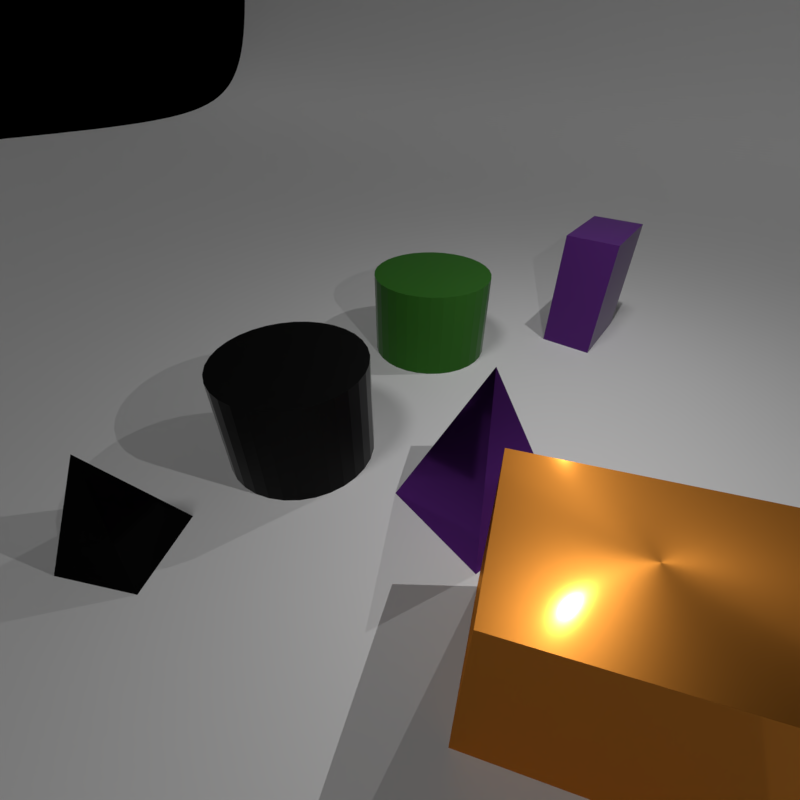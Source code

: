 # Source: benchmark_2.blend  (saved by Blender 3.6.13; exported with 4.5.12 LTS)
import bpy
from mathutils import Matrix  # noqa: F401  (used for matrix-valued properties, if any)

bpy.ops.wm.read_factory_settings(use_empty=True)
scene = bpy.context.scene
scene.name = 'Scene'

# ---- collections
col_collection_1 = bpy.data.collections.new('Collection 1'); scene.collection.children.link(col_collection_1)

# ---- materials (node trees are filled in below, after node groups)
mat_metal_black = bpy.data.materials.new('metal_black')
mat_rubber_purple = bpy.data.materials.new('rubber_purple')
mat_metal_purple = bpy.data.materials.new('metal_purple')
mat_rubber_black = bpy.data.materials.new('rubber_black')
mat_rubber_green = bpy.data.materials.new('rubber_green')
mat_metal_orange = bpy.data.materials.new('metal_orange')

# ---- node groups
ng_metal = bpy.data.node_groups.new('metal', 'ShaderNodeTree')
_s = ng_metal.interface.new_socket(name='Shader', in_out='OUTPUT', socket_type='NodeSocketShader')
_s = ng_metal.interface.new_socket(name='Color', in_out='INPUT', socket_type='NodeSocketColor')
_s.default_value = (1.0, 0.1334, 0.3292, 1.0)
_N = ng_metal.nodes; _L = ng_metal.links
n0 = _N.new('NodeGroupInput'); n0.name = 'Group Input'; n0.location = (-690, 25)
n1 = _N.new('NodeGroupOutput'); n1.name = 'Group Output'; n1.location = (859, 0)
n2 = _N.new('NodeReroute'); n2.name = 'Reroute'; n2.location = (-523, -292)
n2.width = 16
n3 = _N.new('ShaderNodeFresnel'); n3.name = 'Fresnel'; n3.location = (117, 500)
n3.inputs[0].default_value = 1.45
n4 = _N.new('ShaderNodeBsdfAnisotropic'); n4.name = 'Anisotropic BSDF'; n4.location = (-132, 431)
n4.distribution = 'GGX'
n4.inputs[1].default_value = 0.4472
n4.inputs[2].default_value = 0.25
n5 = _N.new('ShaderNodeBsdfAnisotropic'); n5.name = 'Anisotropic BSDF.001'; n5.location = (-63, -11)
n5.distribution = 'GGX'
n5.inputs[1].default_value = 0.1
n5.inputs[2].default_value = 0.25
n6 = _N.new('ShaderNodeMixShader'); n6.name = 'Mix Shader'; n6.location = (302, 301)
n6.inputs[0].default_value = 0.6
_L.new(n0.outputs[0], n2.inputs[0])
_L.new(n2.outputs[0], n4.inputs[0])
_L.new(n6.outputs[0], n1.inputs[0])
_L.new(n2.outputs[0], n5.inputs[0])
_L.new(n5.outputs[0], n6.inputs[2])
_L.new(n4.outputs[0], n6.inputs[1])
n1.is_active_output = True
ng_rubber = bpy.data.node_groups.new('rubber', 'ShaderNodeTree')
_s = ng_rubber.interface.new_socket(name='Shader', in_out='OUTPUT', socket_type='NodeSocketShader')
_s = ng_rubber.interface.new_socket(name='Color', in_out='INPUT', socket_type='NodeSocketColor')
_s.default_value = (0.8, 0.8, 0.8, 1.0)
_s = ng_rubber.interface.new_socket(name='IOR', in_out='INPUT', socket_type='NodeSocketFloat')
_s.default_value = 1.2
_s.min_value = 0.0
_s.max_value = 1000.0
_s = ng_rubber.interface.new_socket(name='Roughness', in_out='INPUT', socket_type='NodeSocketFloat')
_s.subtype = 'FACTOR'
_s.default_value = 0.35
_s.min_value = 0.0
_s.max_value = 1.0
_s = ng_rubber.interface.new_socket(name='Normal', in_out='INPUT', socket_type='NodeSocketVector')
_s.min_value = -1.0
_s.max_value = 1.0
_s.hide_value = True
_N = ng_rubber.nodes; _L = ng_rubber.links
n0 = _N.new('ShaderNodeBsdfSheen'); n0.name = 'Velvet BSDF'; n0.location = (-126, -136)
n0.distribution = 'ASHIKHMIN'
n0.inputs[1].default_value = 0.6
n1 = _N.new('ShaderNodeBsdfAnisotropic'); n1.name = 'Glossy BSDF'; n1.location = (69, -130)
n1.distribution = 'BECKMANN'
n2 = _N.new('ShaderNodeMixShader'); n2.name = 'Mix Shader'; n2.location = (72, -7)
n3 = _N.new('ShaderNodeMixShader'); n3.name = 'Mix Shader.001'; n3.location = (273, -16)
n4 = _N.new('NodeGroupOutput'); n4.name = 'Group Output'; n4.location = (473, -16)
n5 = _N.new('NodeGroupInput'); n5.name = 'Group Input'; n5.location = (-473, -32)
n6 = _N.new('ShaderNodeMath'); n6.name = 'Math'; n6.location = (-289, 136)
n6.inputs[1].default_value = 0.2
n6.inputs[2].default_value = 0.0
n7 = _N.new('ShaderNodeBsdfDiffuse'); n7.name = 'Diffuse BSDF'; n7.location = (-127, -10)
n8 = _N.new('ShaderNodeFresnel'); n8.name = 'Fresnel'; n8.location = (-107, 135)
n9 = _N.new('ShaderNodeFresnel'); n9.name = 'Fresnel.001'; n9.location = (84, 112)
n10 = _N.new('ShaderNodeMath'); n10.name = 'Math.001'; n10.location = (-202, -81)
n10.operation = 'POWER'
_L.new(n7.outputs[0], n2.inputs[1])
_L.new(n0.outputs[0], n2.inputs[2])
_L.new(n8.outputs[0], n2.inputs[0])
_L.new(n2.outputs[0], n3.inputs[1])
_L.new(n3.outputs[0], n4.inputs[0])
_L.new(n9.outputs[0], n3.inputs[0])
_L.new(n1.outputs[0], n3.inputs[2])
_L.new(n5.outputs[1], n9.inputs[0])
_L.new(n5.outputs[1], n6.inputs[0])
_L.new(n6.outputs[0], n8.inputs[0])
_L.new(n5.outputs[0], n7.inputs[0])
_L.new(n5.outputs[0], n0.inputs[0])
_L.new(n5.outputs[3], n7.inputs[2])
_L.new(n5.outputs[3], n0.inputs[2])
_L.new(n5.outputs[3], n1.inputs[4])
_L.new(n5.outputs[3], n8.inputs[1])
_L.new(n5.outputs[3], n9.inputs[1])
_L.new(n5.outputs[2], n10.inputs[0])
_L.new(n10.outputs[0], n1.inputs[1])
n4.is_active_output = True
ng_geometry_nodes_001 = bpy.data.node_groups.new('Geometry Nodes.001', 'GeometryNodeTree')
_s = ng_geometry_nodes_001.interface.new_socket(name='Geometry', in_out='OUTPUT', socket_type='NodeSocketGeometry')
_s = ng_geometry_nodes_001.interface.new_socket(name='Geometry', in_out='INPUT', socket_type='NodeSocketGeometry')
ng_geometry_nodes_001.is_modifier = True
_N = ng_geometry_nodes_001.nodes; _L = ng_geometry_nodes_001.links
n0 = _N.new('NodeGroupInput'); n0.name = 'Group Input'; n0.location = (-340, 0)
n1 = _N.new('NodeGroupOutput'); n1.name = 'Group Output'; n1.location = (200, 0)
n2 = _N.new('GeometryNodeBoundBox'); n2.name = 'Bounding Box'; n2.location = (519, 0)
_L.new(n0.outputs[0], n1.inputs[0])
n1.is_active_output = True
ng_geometry_nodes_002 = bpy.data.node_groups.new('Geometry Nodes.002', 'GeometryNodeTree')
_s = ng_geometry_nodes_002.interface.new_socket(name='Geometry', in_out='OUTPUT', socket_type='NodeSocketGeometry')
_s = ng_geometry_nodes_002.interface.new_socket(name='Geometry', in_out='INPUT', socket_type='NodeSocketGeometry')
ng_geometry_nodes_002.is_modifier = True
_N = ng_geometry_nodes_002.nodes; _L = ng_geometry_nodes_002.links
n0 = _N.new('NodeGroupInput'); n0.name = 'Group Input'; n0.location = (-340, 0)
n1 = _N.new('NodeGroupOutput'); n1.name = 'Group Output'; n1.location = (200, 0)
n2 = _N.new('GeometryNodeBoundBox'); n2.name = 'Bounding Box'; n2.location = (519, 0)
_L.new(n0.outputs[0], n1.inputs[0])
n1.is_active_output = True

# ---- material node trees
mat_metal_black.use_nodes = True; mat_metal_black.node_tree.nodes.clear()
_N = mat_metal_black.node_tree.nodes; _L = mat_metal_black.node_tree.links
n0 = _N.new('ShaderNodeBsdfPrincipled'); n0.name = 'Principled BSDF'; n0.location = (10, 300)
n0.distribution = 'GGX'
n0.subsurface_method = 'RANDOM_WALK_SKIN'
n0.inputs[3].default_value = 1.45
n0.inputs[27].default_value = (0.0, 0.0, 0.0, 1.0)
n0.inputs[28].default_value = 1.0
n1 = _N.new('ShaderNodeOutputMaterial'); n1.name = 'Material Output'; n1.location = (300, 300)
n2 = _N.new('ShaderNodeGroup'); n2.name = 'Group'; n2.location = (0, 0)
n2.node_tree = ng_metal
n2.inputs[0].default_value = (0.005182, 0.005182, 0.005182, 1.0)
_L.new(n2.outputs[0], n1.inputs[0])
n1.is_active_output = True
mat_rubber_purple.use_nodes = True; mat_rubber_purple.node_tree.nodes.clear()
_N = mat_rubber_purple.node_tree.nodes; _L = mat_rubber_purple.node_tree.links
n0 = _N.new('ShaderNodeBsdfPrincipled'); n0.name = 'Principled BSDF'; n0.location = (10, 300)
n0.distribution = 'GGX'
n0.subsurface_method = 'RANDOM_WALK_SKIN'
n0.inputs[3].default_value = 1.45
n0.inputs[27].default_value = (0.0, 0.0, 0.0, 1.0)
n0.inputs[28].default_value = 1.0
n1 = _N.new('ShaderNodeOutputMaterial'); n1.name = 'Material Output'; n1.location = (300, 300)
n2 = _N.new('ShaderNodeGroup'); n2.name = 'Group'; n2.location = (0, 0)
n2.node_tree = ng_rubber
n2.inputs[0].default_value = (0.1119, 0.02416, 0.2159, 1.0)
n2.inputs[1].default_value = 1.2
n2.inputs[2].default_value = 0.35
n2.inputs[3].default_value = (0.0, 0.0, 0.0)
_L.new(n2.outputs[0], n1.inputs[0])
n1.is_active_output = True
mat_metal_purple.use_nodes = True; mat_metal_purple.node_tree.nodes.clear()
_N = mat_metal_purple.node_tree.nodes; _L = mat_metal_purple.node_tree.links
n0 = _N.new('ShaderNodeBsdfPrincipled'); n0.name = 'Principled BSDF'; n0.location = (10, 300)
n0.distribution = 'GGX'
n0.subsurface_method = 'RANDOM_WALK_SKIN'
n0.inputs[3].default_value = 1.45
n0.inputs[27].default_value = (0.0, 0.0, 0.0, 1.0)
n0.inputs[28].default_value = 1.0
n1 = _N.new('ShaderNodeOutputMaterial'); n1.name = 'Material Output'; n1.location = (300, 300)
n2 = _N.new('ShaderNodeGroup'); n2.name = 'Group'; n2.location = (0, 0)
n2.node_tree = ng_metal
n2.inputs[0].default_value = (0.1119, 0.02416, 0.2159, 1.0)
_L.new(n2.outputs[0], n1.inputs[0])
n1.is_active_output = True
mat_rubber_black.use_nodes = True; mat_rubber_black.node_tree.nodes.clear()
_N = mat_rubber_black.node_tree.nodes; _L = mat_rubber_black.node_tree.links
n0 = _N.new('ShaderNodeBsdfPrincipled'); n0.name = 'Principled BSDF'; n0.location = (10, 300)
n0.distribution = 'GGX'
n0.subsurface_method = 'RANDOM_WALK_SKIN'
n0.inputs[3].default_value = 1.45
n0.inputs[27].default_value = (0.0, 0.0, 0.0, 1.0)
n0.inputs[28].default_value = 1.0
n1 = _N.new('ShaderNodeOutputMaterial'); n1.name = 'Material Output'; n1.location = (300, 300)
n2 = _N.new('ShaderNodeGroup'); n2.name = 'Group'; n2.location = (0, 0)
n2.node_tree = ng_rubber
n2.inputs[0].default_value = (0.005182, 0.005182, 0.005182, 1.0)
n2.inputs[1].default_value = 1.2
n2.inputs[2].default_value = 0.35
n2.inputs[3].default_value = (0.0, 0.0, 0.0)
_L.new(n2.outputs[0], n1.inputs[0])
n1.is_active_output = True
mat_rubber_green.use_nodes = True; mat_rubber_green.node_tree.nodes.clear()
_N = mat_rubber_green.node_tree.nodes; _L = mat_rubber_green.node_tree.links
n0 = _N.new('ShaderNodeBsdfPrincipled'); n0.name = 'Principled BSDF'; n0.location = (10, 300)
n0.distribution = 'GGX'
n0.subsurface_method = 'RANDOM_WALK_SKIN'
n0.inputs[3].default_value = 1.45
n0.inputs[27].default_value = (0.0, 0.0, 0.0, 1.0)
n0.inputs[28].default_value = 1.0
n1 = _N.new('ShaderNodeOutputMaterial'); n1.name = 'Material Output'; n1.location = (300, 300)
n2 = _N.new('ShaderNodeGroup'); n2.name = 'Group'; n2.location = (0, 0)
n2.node_tree = ng_rubber
n2.inputs[0].default_value = (0.03689, 0.1714, 0.0185, 1.0)
n2.inputs[1].default_value = 1.2
n2.inputs[2].default_value = 0.35
n2.inputs[3].default_value = (0.0, 0.0, 0.0)
_L.new(n2.outputs[0], n1.inputs[0])
n1.is_active_output = True
mat_metal_orange.use_nodes = True; mat_metal_orange.node_tree.nodes.clear()
_N = mat_metal_orange.node_tree.nodes; _L = mat_metal_orange.node_tree.links
n0 = _N.new('ShaderNodeBsdfPrincipled'); n0.name = 'Principled BSDF'; n0.location = (10, 300)
n0.distribution = 'GGX'
n0.subsurface_method = 'RANDOM_WALK_SKIN'
n0.inputs[3].default_value = 1.45
n0.inputs[27].default_value = (0.0, 0.0, 0.0, 1.0)
n0.inputs[28].default_value = 1.0
n1 = _N.new('ShaderNodeOutputMaterial'); n1.name = 'Material Output'; n1.location = (300, 300)
n2 = _N.new('ShaderNodeGroup'); n2.name = 'Group'; n2.location = (0, 0)
n2.node_tree = ng_metal
n2.inputs[0].default_value = (0.7682, 0.2831, 0.04231, 1.0)
_L.new(n2.outputs[0], n1.inputs[0])
n1.is_active_output = True

# ---- world
world_world = bpy.data.worlds.new('World'); scene.world = world_world
world_world.use_nodes = True; world_world.node_tree.nodes.clear()
_N = world_world.node_tree.nodes; _L = world_world.node_tree.links
n0 = _N.new('ShaderNodeOutputWorld'); n0.name = 'World Output'; n0.location = (300, 300)
n1 = _N.new('ShaderNodeBackground'); n1.name = 'Background'; n1.location = (10, 300)
n1.inputs[0].default_value = (0.05088, 0.05088, 0.05088, 1.0)
n1.inputs[1].default_value = 0.0
_L.new(n1.outputs[0], n0.inputs[0])
n0.is_active_output = True
world_world.color = (0.05088, 0.05088, 0.05088)
world_world.use_sun_shadow = False
world_world.sun_shadow_jitter_overblur = 0.0
world_world.cycles.sampling_method = 'MANUAL'

# ---- cameras
cam_camera = bpy.data.cameras.new('Camera')
cam_camera.lens = 20.0

# ---- lights
light_light_0_data = bpy.data.lights.new('Light_0_data', 'POINT')
light_light_0_data.transmission_factor = 0.0
light_light_0_data.energy = 100.0
light_light_0_data.shadow_maximum_resolution = 0.006
light_light_0_data.use_absolute_resolution = True
light_light_1_data = bpy.data.lights.new('Light_1_data', 'POINT')
light_light_1_data.transmission_factor = 0.0
light_light_1_data.energy = 100.0
light_light_1_data.shadow_maximum_resolution = 0.006
light_light_1_data.use_absolute_resolution = True
light_area_002 = bpy.data.lights.new('Area.002', 'SUN')
light_area_002.transmission_factor = 0.0
light_area_002.angle = 0.1993
light_area_002.energy = 0.45
light_area_002.shadow_buffer_clip_start = 0.5
light_area_002.shadow_soft_size = 0.1
light_area_002.shadow_cascade_max_distance = 1000.0

# ---- meshes
me_plane = bpy.data.meshes.new('Plane')
me_plane.from_pydata([(-3.0, -3.0, 0.0), (3.0, -3.0, 0.0), (-3.0, 3.0, 0.0), (3.0, 3.0, 0.0)], [], [(0, 1, 3, 2)])
_uv = me_plane.uv_layers.new(name='UVMap')
_uv.uv.foreach_set('vector', [0.0, 0.0, 1.0, 0.0, 1.0, 1.0, 0.0, 1.0])
me_plane.update()
me_pyramid = bpy.data.meshes.new('pyramid')
me_pyramid.from_pydata([(0.3214, 0.383, -0.5), (0.383, -0.3214, -0.5), (-0.3214, -0.383, -0.5), (-0.383, 0.3214, -0.5), (0.0, 0.0, 0.5)], [], [(0, 4, 1), (1, 4, 2), (0, 1, 2, 3), (2, 4, 3), (3, 4, 0)])
_uv = me_pyramid.uv_layers.new(name='UVMap')
_uv.uv.foreach_set('vector', [0.25, 0.49, 0.25, 0.25, 0.49, 0.25, 0.49, 0.25, 0.25, 0.25, 0.25, 0.01, 0.75, 0.49, 0.99, 0.25, 0.75, 0.01, 0.51, 0.25, 0.25, 0.01, 0.25, 0.25, 0.01, 0.25, 0.01, 0.25, 0.25, 0.25, 0.25, 0.49])
me_pyramid.materials.append(mat_metal_black)
me_pyramid.update()
me_cube = bpy.data.meshes.new('cube')
me_cube.from_pydata([(0.5725, 0.1109, -0.7), (0.5725, 0.1109, 0.7), (0.3672, -0.4529, -0.7), (0.3672, -0.4529, 0.7), (-0.3672, 0.4529, -0.7), (-0.3672, 0.4529, 0.7), (-0.5725, -0.1109, -0.7), (-0.5725, -0.1109, 0.7)], [], [(0, 1, 3, 2), (2, 3, 7, 6), (6, 7, 5, 4), (4, 5, 1, 0), (2, 6, 4, 0), (7, 3, 1, 5)])
_uv = me_cube.uv_layers.new(name='UVMap')
_uv.uv.foreach_set('vector', [0.375, 0.0, 0.625, 0.0, 0.625, 0.25, 0.375, 0.25, 0.375, 0.25, 0.625, 0.25, 0.625, 0.5, 0.375, 0.5, 0.375, 0.5, 0.625, 0.5, 0.625, 0.75, 0.375, 0.75, 0.375, 0.75, 0.625, 0.75, 0.625, 1.0, 0.375, 1.0, 0.125, 0.5, 0.375, 0.5, 0.375, 0.75, 0.125, 0.75, 0.625, 0.5, 0.875, 0.5, 0.875, 0.75, 0.625, 0.75])
me_cube.materials.append(mat_rubber_purple)
me_cube.update()
me_pyramid_001 = bpy.data.meshes.new('pyramid.001')
me_pyramid_001.from_pydata([(-0.6894, -0.1216, -0.7), (-0.1216, 0.6894, -0.7), (0.6894, 0.1216, -0.7), (0.1216, -0.6894, -0.7), (0.0, 0.0, 0.7)], [], [(0, 4, 1), (1, 4, 2), (0, 1, 2, 3), (2, 4, 3), (3, 4, 0)])
_uv = me_pyramid_001.uv_layers.new(name='UVMap')
_uv.uv.foreach_set('vector', [0.25, 0.49, 0.25, 0.25, 0.49, 0.25, 0.49, 0.25, 0.25, 0.25, 0.25, 0.01, 0.75, 0.49, 0.99, 0.25, 0.75, 0.01, 0.51, 0.25, 0.25, 0.01, 0.25, 0.25, 0.01, 0.25, 0.01, 0.25, 0.25, 0.25, 0.25, 0.49])
me_pyramid_001.materials.append(mat_metal_purple)
me_pyramid_001.update()
me_cylinder = bpy.data.meshes.new('cylinder')
me_cylinder.from_pydata([(-0.6894, 0.1216, -0.5), (-0.6894, 0.1216, 0.5), (-0.6524, 0.2537, -0.5), (-0.6524, 0.2537, 0.5), (-0.5904, 0.3761, -0.5), (-0.5904, 0.3761, 0.5), (-0.5057, 0.4841, -0.5), (-0.5057, 0.4841, 0.5), (-0.4015, 0.5734, -0.5), (-0.4015, 0.5734, 0.5), (-0.2819, 0.6407, -0.5), (-0.2819, 0.6407, 0.5), (-0.1515, 0.6834, -0.5), (-0.1515, 0.6834, 0.5), (-0.01527, 0.6998, -0.5), (-0.01527, 0.6998, 0.5), (0.1216, 0.6894, -0.5), (0.1216, 0.6894, 0.5), (0.2537, 0.6524, -0.5), (0.2537, 0.6524, 0.5), (0.3761, 0.5904, -0.5), (0.3761, 0.5904, 0.5), (0.4841, 0.5057, -0.5), (0.4841, 0.5057, 0.5), (0.5734, 0.4015, -0.5), (0.5734, 0.4015, 0.5), (0.6407, 0.2819, -0.5), (0.6407, 0.2819, 0.5), (0.6834, 0.1515, -0.5), (0.6834, 0.1515, 0.5), (0.6998, 0.01527, -0.5), (0.6998, 0.01527, 0.5), (0.6894, -0.1216, -0.5), (0.6894, -0.1216, 0.5), (0.6524, -0.2537, -0.5), (0.6524, -0.2537, 0.5), (0.5904, -0.3761, -0.5), (0.5904, -0.3761, 0.5), (0.5057, -0.4841, -0.5), (0.5057, -0.4841, 0.5), (0.4015, -0.5734, -0.5), (0.4015, -0.5734, 0.5), (0.2819, -0.6407, -0.5), (0.2819, -0.6407, 0.5), (0.1515, -0.6834, -0.5), (0.1515, -0.6834, 0.5), (0.01527, -0.6998, -0.5), (0.01527, -0.6998, 0.5), (-0.1216, -0.6894, -0.5), (-0.1216, -0.6894, 0.5), (-0.2537, -0.6524, -0.5), (-0.2537, -0.6524, 0.5), (-0.3761, -0.5904, -0.5), (-0.3761, -0.5904, 0.5), (-0.4841, -0.5057, -0.5), (-0.4841, -0.5057, 0.5), (-0.5734, -0.4015, -0.5), (-0.5734, -0.4015, 0.5), (-0.6407, -0.2819, -0.5), (-0.6407, -0.2819, 0.5), (-0.6834, -0.1515, -0.5), (-0.6834, -0.1515, 0.5), (-0.6998, -0.01527, -0.5), (-0.6998, -0.01527, 0.5)], [], [(0, 1, 3, 2), (2, 3, 5, 4), (4, 5, 7, 6), (6, 7, 9, 8), (8, 9, 11, 10), (10, 11, 13, 12), (12, 13, 15, 14), (14, 15, 17, 16), (16, 17, 19, 18), (18, 19, 21, 20), (20, 21, 23, 22), (22, 23, 25, 24), (24, 25, 27, 26), (26, 27, 29, 28), (28, 29, 31, 30), (30, 31, 33, 32), (32, 33, 35, 34), (34, 35, 37, 36), (36, 37, 39, 38), (38, 39, 41, 40), (40, 41, 43, 42), (42, 43, 45, 44), (44, 45, 47, 46), (46, 47, 49, 48), (48, 49, 51, 50), (50, 51, 53, 52), (52, 53, 55, 54), (54, 55, 57, 56), (56, 57, 59, 58), (58, 59, 61, 60), (3, 1, 63, 61, 59, 57, 55, 53, 51, 49, 47, 45, 43, 41, 39, 37, 35, 33, 31, 29, 27, 25, 23, 21, 19, 17, 15, 13, 11, 9, 7, 5), (60, 61, 63, 62), (62, 63, 1, 0), (0, 2, 4, 6, 8, 10, 12, 14, 16, 18, 20, 22, 24, 26, 28, 30, 32, 34, 36, 38, 40, 42, 44, 46, 48, 50, 52, 54, 56, 58, 60, 62)])
_uv = me_cylinder.uv_layers.new(name='UVMap')
_uv.uv.foreach_set('vector', [1.0, 0.5, 1.0, 1.0, 0.9688, 1.0, 0.9688, 0.5, 0.9688, 0.5, 0.9688, 1.0, 0.9375, 1.0, 0.9375, 0.5, 0.9375, 0.5, 0.9375, 1.0, 0.9062, 1.0, 0.9062, 0.5, 0.9062, 0.5, 0.9062, 1.0, 0.875, 1.0, 0.875, 0.5, 0.875, 0.5, 0.875, 1.0, 0.8438, 1.0, 0.8438, 0.5, 0.8438, 0.5, 0.8438, 1.0, 0.8125, 1.0, 0.8125, 0.5, 0.8125, 0.5, 0.8125, 1.0, 0.7812, 1.0, 0.7812, 0.5, 0.7812, 0.5, 0.7812, 1.0, 0.75, 1.0, 0.75, 0.5, 0.75, 0.5, 0.75, 1.0, 0.7188, 1.0, 0.7188, 0.5, 0.7188, 0.5, 0.7188, 1.0, 0.6875, 1.0, 0.6875, 0.5, 0.6875, 0.5, 0.6875, 1.0, 0.6562, 1.0, 0.6562, 0.5, 0.6562, 0.5, 0.6562, 1.0, 0.625, 1.0, 0.625, 0.5, 0.625, 0.5, 0.625, 1.0, 0.5938, 1.0, 0.5938, 0.5, 0.5938, 0.5, 0.5938, 1.0, 0.5625, 1.0, 0.5625, 0.5, 0.5625, 0.5, 0.5625, 1.0, 0.5312, 1.0, 0.5312, 0.5, 0.5312, 0.5, 0.5312, 1.0, 0.5, 1.0, 0.5, 0.5, 0.5, 0.5, 0.5, 1.0, 0.4688, 1.0, 0.4688, 0.5, 0.4688, 0.5, 0.4688, 1.0, 0.4375, 1.0, 0.4375, 0.5, 0.4375, 0.5, 0.4375, 1.0, 0.4062, 1.0, 0.4062, 0.5, 0.4062, 0.5, 0.4062, 1.0, 0.375, 1.0, 0.375, 0.5, 0.375, 0.5, 0.375, 1.0, 0.3438, 1.0, 0.3438, 0.5, 0.3438, 0.5, 0.3438, 1.0, 0.3125, 1.0, 0.3125, 0.5, 0.3125, 0.5, 0.3125, 1.0, 0.2812, 1.0, 0.2812, 0.5, 0.2812, 0.5, 0.2812, 1.0, 0.25, 1.0, 0.25, 0.5, 0.25, 0.5, 0.25, 1.0, 0.2188, 1.0, 0.2188, 0.5, 0.2188, 0.5, 0.2188, 1.0, 0.1875, 1.0, 0.1875, 0.5, 0.1875, 0.5, 0.1875, 1.0, 0.1562, 1.0, 0.1562, 0.5, 0.1562, 0.5, 0.1562, 1.0, 0.125, 1.0, 0.125, 0.5, 0.125, 0.5, 0.125, 1.0, 0.09375, 1.0, 0.09375, 0.5, 0.09375, 0.5, 0.09375, 1.0, 0.0625, 1.0, 0.0625, 0.5, 0.2968, 0.4854, 0.25, 0.49, 0.2032, 0.4854, 0.1582, 0.4717, 0.1167, 0.4496, 0.08029, 0.4197, 0.05045, 0.3833, 0.02827, 0.3418, 0.01461, 0.2968, 0.01, 0.25, 0.01461, 0.2032, 0.02827, 0.1582, 0.05045, 0.1167, 0.08029, 0.08029, 0.1167, 0.05045, 0.1582, 0.02827, 0.2032, 0.01461, 0.25, 0.01, 0.2968, 0.01461, 0.3418, 0.02827, 0.3833, 0.05045, 0.4197, 0.08029, 0.4496, 0.1167, 0.4717, 0.1582, 0.4854, 0.2032, 0.49, 0.25, 0.4854, 0.2968, 0.4717, 0.3418, 0.4496, 0.3833, 0.4197, 0.4197, 0.3833, 0.4496, 0.3418, 0.4717, 0.0625, 0.5, 0.0625, 1.0, 0.03125, 1.0, 0.03125, 0.5, 0.03125, 0.5, 0.03125, 1.0, 0.0, 1.0, 0.0, 0.5, 0.75, 0.49, 0.7968, 0.4854, 0.8418, 0.4717, 0.8833, 0.4496, 0.9197, 0.4197, 0.9496, 0.3833, 0.9717, 0.3418, 0.9854, 0.2968, 0.99, 0.25, 0.9854, 0.2032, 0.9717, 0.1582, 0.9496, 0.1167, 0.9197, 0.08029, 0.8833, 0.05045, 0.8418, 0.02827, 0.7968, 0.01461, 0.75, 0.01, 0.7032, 0.01461, 0.6582, 0.02827, 0.6167, 0.05045, 0.5803, 0.08029, 0.5504, 0.1167, 0.5283, 0.1582, 0.5146, 0.2032, 0.51, 0.25, 0.5146, 0.2968, 0.5283, 0.3418, 0.5504, 0.3833, 0.5803, 0.4197, 0.6167, 0.4496, 0.6582, 0.4717, 0.7032, 0.4854])
me_cylinder.materials.append(mat_rubber_black)
me_cylinder.update()
me_cylinder_001 = bpy.data.meshes.new('cylinder.001')
me_cylinder_001.from_pydata([(-0.6894, 0.1216, -0.5), (-0.6894, 0.1216, 0.5), (-0.6524, 0.2537, -0.5), (-0.6524, 0.2537, 0.5), (-0.5904, 0.3761, -0.5), (-0.5904, 0.3761, 0.5), (-0.5057, 0.4841, -0.5), (-0.5057, 0.4841, 0.5), (-0.4015, 0.5734, -0.5), (-0.4015, 0.5734, 0.5), (-0.2819, 0.6407, -0.5), (-0.2819, 0.6407, 0.5), (-0.1515, 0.6834, -0.5), (-0.1515, 0.6834, 0.5), (-0.01527, 0.6998, -0.5), (-0.01527, 0.6998, 0.5), (0.1216, 0.6894, -0.5), (0.1216, 0.6894, 0.5), (0.2537, 0.6524, -0.5), (0.2537, 0.6524, 0.5), (0.3761, 0.5904, -0.5), (0.3761, 0.5904, 0.5), (0.4841, 0.5057, -0.5), (0.4841, 0.5057, 0.5), (0.5734, 0.4015, -0.5), (0.5734, 0.4015, 0.5), (0.6407, 0.2819, -0.5), (0.6407, 0.2819, 0.5), (0.6834, 0.1515, -0.5), (0.6834, 0.1515, 0.5), (0.6998, 0.01527, -0.5), (0.6998, 0.01527, 0.5), (0.6894, -0.1216, -0.5), (0.6894, -0.1216, 0.5), (0.6524, -0.2537, -0.5), (0.6524, -0.2537, 0.5), (0.5904, -0.3761, -0.5), (0.5904, -0.3761, 0.5), (0.5057, -0.4841, -0.5), (0.5057, -0.4841, 0.5), (0.4015, -0.5734, -0.5), (0.4015, -0.5734, 0.5), (0.2819, -0.6407, -0.5), (0.2819, -0.6407, 0.5), (0.1515, -0.6834, -0.5), (0.1515, -0.6834, 0.5), (0.01527, -0.6998, -0.5), (0.01527, -0.6998, 0.5), (-0.1216, -0.6894, -0.5), (-0.1216, -0.6894, 0.5), (-0.2537, -0.6524, -0.5), (-0.2537, -0.6524, 0.5), (-0.3761, -0.5904, -0.5), (-0.3761, -0.5904, 0.5), (-0.4841, -0.5057, -0.5), (-0.4841, -0.5057, 0.5), (-0.5734, -0.4015, -0.5), (-0.5734, -0.4015, 0.5), (-0.6407, -0.2819, -0.5), (-0.6407, -0.2819, 0.5), (-0.6834, -0.1515, -0.5), (-0.6834, -0.1515, 0.5), (-0.6998, -0.01527, -0.5), (-0.6998, -0.01527, 0.5)], [], [(0, 1, 3, 2), (2, 3, 5, 4), (4, 5, 7, 6), (6, 7, 9, 8), (8, 9, 11, 10), (10, 11, 13, 12), (12, 13, 15, 14), (14, 15, 17, 16), (16, 17, 19, 18), (18, 19, 21, 20), (20, 21, 23, 22), (22, 23, 25, 24), (24, 25, 27, 26), (26, 27, 29, 28), (28, 29, 31, 30), (30, 31, 33, 32), (32, 33, 35, 34), (34, 35, 37, 36), (36, 37, 39, 38), (38, 39, 41, 40), (40, 41, 43, 42), (42, 43, 45, 44), (44, 45, 47, 46), (46, 47, 49, 48), (48, 49, 51, 50), (50, 51, 53, 52), (52, 53, 55, 54), (54, 55, 57, 56), (56, 57, 59, 58), (58, 59, 61, 60), (3, 1, 63, 61, 59, 57, 55, 53, 51, 49, 47, 45, 43, 41, 39, 37, 35, 33, 31, 29, 27, 25, 23, 21, 19, 17, 15, 13, 11, 9, 7, 5), (60, 61, 63, 62), (62, 63, 1, 0), (0, 2, 4, 6, 8, 10, 12, 14, 16, 18, 20, 22, 24, 26, 28, 30, 32, 34, 36, 38, 40, 42, 44, 46, 48, 50, 52, 54, 56, 58, 60, 62)])
_uv = me_cylinder_001.uv_layers.new(name='UVMap')
_uv.uv.foreach_set('vector', [1.0, 0.5, 1.0, 1.0, 0.9688, 1.0, 0.9688, 0.5, 0.9688, 0.5, 0.9688, 1.0, 0.9375, 1.0, 0.9375, 0.5, 0.9375, 0.5, 0.9375, 1.0, 0.9062, 1.0, 0.9062, 0.5, 0.9062, 0.5, 0.9062, 1.0, 0.875, 1.0, 0.875, 0.5, 0.875, 0.5, 0.875, 1.0, 0.8438, 1.0, 0.8438, 0.5, 0.8438, 0.5, 0.8438, 1.0, 0.8125, 1.0, 0.8125, 0.5, 0.8125, 0.5, 0.8125, 1.0, 0.7812, 1.0, 0.7812, 0.5, 0.7812, 0.5, 0.7812, 1.0, 0.75, 1.0, 0.75, 0.5, 0.75, 0.5, 0.75, 1.0, 0.7188, 1.0, 0.7188, 0.5, 0.7188, 0.5, 0.7188, 1.0, 0.6875, 1.0, 0.6875, 0.5, 0.6875, 0.5, 0.6875, 1.0, 0.6562, 1.0, 0.6562, 0.5, 0.6562, 0.5, 0.6562, 1.0, 0.625, 1.0, 0.625, 0.5, 0.625, 0.5, 0.625, 1.0, 0.5938, 1.0, 0.5938, 0.5, 0.5938, 0.5, 0.5938, 1.0, 0.5625, 1.0, 0.5625, 0.5, 0.5625, 0.5, 0.5625, 1.0, 0.5312, 1.0, 0.5312, 0.5, 0.5312, 0.5, 0.5312, 1.0, 0.5, 1.0, 0.5, 0.5, 0.5, 0.5, 0.5, 1.0, 0.4688, 1.0, 0.4688, 0.5, 0.4688, 0.5, 0.4688, 1.0, 0.4375, 1.0, 0.4375, 0.5, 0.4375, 0.5, 0.4375, 1.0, 0.4062, 1.0, 0.4062, 0.5, 0.4062, 0.5, 0.4062, 1.0, 0.375, 1.0, 0.375, 0.5, 0.375, 0.5, 0.375, 1.0, 0.3438, 1.0, 0.3438, 0.5, 0.3438, 0.5, 0.3438, 1.0, 0.3125, 1.0, 0.3125, 0.5, 0.3125, 0.5, 0.3125, 1.0, 0.2812, 1.0, 0.2812, 0.5, 0.2812, 0.5, 0.2812, 1.0, 0.25, 1.0, 0.25, 0.5, 0.25, 0.5, 0.25, 1.0, 0.2188, 1.0, 0.2188, 0.5, 0.2188, 0.5, 0.2188, 1.0, 0.1875, 1.0, 0.1875, 0.5, 0.1875, 0.5, 0.1875, 1.0, 0.1562, 1.0, 0.1562, 0.5, 0.1562, 0.5, 0.1562, 1.0, 0.125, 1.0, 0.125, 0.5, 0.125, 0.5, 0.125, 1.0, 0.09375, 1.0, 0.09375, 0.5, 0.09375, 0.5, 0.09375, 1.0, 0.0625, 1.0, 0.0625, 0.5, 0.2968, 0.4854, 0.25, 0.49, 0.2032, 0.4854, 0.1582, 0.4717, 0.1167, 0.4496, 0.08029, 0.4197, 0.05045, 0.3833, 0.02827, 0.3418, 0.01461, 0.2968, 0.01, 0.25, 0.01461, 0.2032, 0.02827, 0.1582, 0.05045, 0.1167, 0.08029, 0.08029, 0.1167, 0.05045, 0.1582, 0.02827, 0.2032, 0.01461, 0.25, 0.01, 0.2968, 0.01461, 0.3418, 0.02827, 0.3833, 0.05045, 0.4197, 0.08029, 0.4496, 0.1167, 0.4717, 0.1582, 0.4854, 0.2032, 0.49, 0.25, 0.4854, 0.2968, 0.4717, 0.3418, 0.4496, 0.3833, 0.4197, 0.4197, 0.3833, 0.4496, 0.3418, 0.4717, 0.0625, 0.5, 0.0625, 1.0, 0.03125, 1.0, 0.03125, 0.5, 0.03125, 0.5, 0.03125, 1.0, 0.0, 1.0, 0.0, 0.5, 0.75, 0.49, 0.7968, 0.4854, 0.8418, 0.4717, 0.8833, 0.4496, 0.9197, 0.4197, 0.9496, 0.3833, 0.9717, 0.3418, 0.9854, 0.2968, 0.99, 0.25, 0.9854, 0.2032, 0.9717, 0.1582, 0.9496, 0.1167, 0.9197, 0.08029, 0.8833, 0.05045, 0.8418, 0.02827, 0.7968, 0.01461, 0.75, 0.01, 0.7032, 0.01461, 0.6582, 0.02827, 0.6167, 0.05045, 0.5803, 0.08029, 0.5504, 0.1167, 0.5283, 0.1582, 0.5146, 0.2032, 0.51, 0.25, 0.5146, 0.2968, 0.5283, 0.3418, 0.5504, 0.3833, 0.5803, 0.4197, 0.6167, 0.4496, 0.6582, 0.4717, 0.7032, 0.4854])
me_cylinder_001.materials.append(mat_rubber_green)
me_cylinder_001.update()
me_cube_001 = bpy.data.meshes.new('cube.001')
me_cube_001.from_pydata([(-0.5, -0.7, -0.7), (-0.5, -0.7, 0.7), (-0.5, 0.7, -0.7), (-0.5, 0.7, 0.7), (0.5, -0.7, -0.7), (0.5, -0.7, 0.7), (0.5, 0.7, -0.7), (0.5, 0.7, 0.7)], [], [(0, 1, 3, 2), (2, 3, 7, 6), (6, 7, 5, 4), (4, 5, 1, 0), (2, 6, 4, 0), (7, 3, 1, 5)])
_uv = me_cube_001.uv_layers.new(name='UVMap')
_uv.uv.foreach_set('vector', [0.375, 0.0, 0.625, 0.0, 0.625, 0.25, 0.375, 0.25, 0.375, 0.25, 0.625, 0.25, 0.625, 0.5, 0.375, 0.5, 0.375, 0.5, 0.625, 0.5, 0.625, 0.75, 0.375, 0.75, 0.375, 0.75, 0.625, 0.75, 0.625, 1.0, 0.375, 1.0, 0.125, 0.5, 0.375, 0.5, 0.375, 0.75, 0.125, 0.75, 0.625, 0.5, 0.875, 0.5, 0.875, 0.75, 0.625, 0.75])
me_cube_001.materials.append(mat_metal_orange)
me_cube_001.update()
me_mesh_001 = bpy.data.meshes.new('Mesh.001')
me_mesh_001.from_pydata([(-23.56, 0.0, 0.0), (-21.64, 0.0, 4.757e-06), (-19.84, 0.0, 7.612e-05), (-18.15, 0.0, 0.0003854), (-16.55, 0.0, 0.001218), (-15.06, 0.0, 0.002973), (-13.65, 0.0, 0.006166), (-12.34, 0.0, 0.01142), (-11.11, 0.0, 0.01949), (-9.961, 0.0, 0.03121), (-8.889, 0.0, 0.04757), (-7.891, 0.0, 0.06965), (-6.963, 0.0, 0.09865), (-6.1, 0.0, 0.1359), (-5.3, 0.0, 0.1828), (-4.559, 0.0, 0.2408), (-3.873, 0.0, 0.3118), (-3.24, 0.0, 0.3973), (-2.656, 0.0, 0.4994), (-2.119, 0.0, 0.62), (-1.624, 0.0, 0.7612), (-1.17, 0.0, 0.9252), (-0.7532, 0.0, 1.114), (-0.3709, 0.0, 1.331), (-0.02051, 0.0, 1.578), (0.3005, 0.0, 1.858), (0.5946, 0.0, 2.174), (0.8643, 0.0, 2.528), (1.112, 0.0, 2.924), (1.34, 0.0, 3.365), (1.55, 0.0, 3.854), (1.744, 0.0, 4.394), (1.924, 0.0, 4.989), (2.093, 0.0, 5.642), (2.252, 0.0, 6.358), (2.403, 0.0, 7.139), (2.547, 0.0, 7.991), (2.686, 0.0, 8.916), (2.821, 0.0, 9.92), (2.955, 0.0, 11.01), (3.087, 0.0, 12.18), (3.22, 0.0, 13.44), (3.354, 0.0, 14.8), (3.491, 0.0, 16.26), (3.631, 0.0, 17.83), (3.776, 0.0, 19.51), (3.926, 0.0, 21.3), (4.081, 0.0, 23.21), (-23.56, -56.48, 0.0), (-21.64, -56.48, 4.757e-06), (-19.84, -56.48, 7.612e-05), (-18.15, -56.48, 0.0003854), (-16.55, -56.48, 0.001218), (-15.06, -56.48, 0.002973), (-13.65, -56.48, 0.006166), (-12.34, -56.48, 0.01142), (-11.11, -56.48, 0.01949), (-9.961, -56.48, 0.03121), (-8.889, -56.48, 0.04757), (-7.891, -56.48, 0.06965), (-6.963, -56.48, 0.09865), (-6.1, -56.48, 0.1359), (-5.3, -56.48, 0.1828), (-4.559, -56.48, 0.2408), (-3.873, -56.48, 0.3118), (-3.24, -56.48, 0.3973), (-2.656, -56.48, 0.4994), (-2.119, -56.48, 0.62), (-1.624, -56.48, 0.7612), (-1.17, -56.48, 0.9252), (-0.7532, -56.48, 1.114), (-0.3709, -56.48, 1.331), (-0.02051, -56.48, 1.578), (0.3005, -56.48, 1.858), (0.5946, -56.48, 2.174), (0.8643, -56.48, 2.528), (1.112, -56.48, 2.924), (1.34, -56.48, 3.365), (1.55, -56.48, 3.854), (1.744, -56.48, 4.394), (1.924, -56.48, 4.989), (2.093, -56.48, 5.642), (2.252, -56.48, 6.358), (2.403, -56.48, 7.139), (2.547, -56.48, 7.991), (2.686, -56.48, 8.916), (2.821, -56.48, 9.92), (2.955, -56.48, 11.01), (3.087, -56.48, 12.18), (3.22, -56.48, 13.44), (3.354, -56.48, 14.8), (3.491, -56.48, 16.26), (3.631, -56.48, 17.83), (3.776, -56.48, 19.51), (3.926, -56.48, 21.3), (4.081, -56.48, 23.21)], [], [(8, 9, 57, 56), (35, 36, 84, 83), (22, 23, 71, 70), (9, 10, 58, 57), (36, 37, 85, 84), (23, 24, 72, 71), (10, 11, 59, 58), (37, 38, 86, 85), (24, 25, 73, 72), (11, 12, 60, 59), (38, 39, 87, 86), (25, 26, 74, 73), (12, 13, 61, 60), (39, 40, 88, 87), (26, 27, 75, 74), (13, 14, 62, 61), (40, 41, 89, 88), (0, 1, 49, 48), (27, 28, 76, 75), (14, 15, 63, 62), (41, 42, 90, 89), (1, 2, 50, 49), (28, 29, 77, 76), (15, 16, 64, 63), (42, 43, 91, 90), (2, 3, 51, 50), (29, 30, 78, 77), (16, 17, 65, 64), (43, 44, 92, 91), (3, 4, 52, 51), (30, 31, 79, 78), (17, 18, 66, 65), (44, 45, 93, 92), (4, 5, 53, 52), (31, 32, 80, 79), (18, 19, 67, 66), (45, 46, 94, 93), (5, 6, 54, 53), (32, 33, 81, 80), (19, 20, 68, 67), (46, 47, 95, 94), (6, 7, 55, 54), (33, 34, 82, 81), (20, 21, 69, 68), (7, 8, 56, 55), (34, 35, 83, 82), (21, 22, 70, 69)])
me_mesh_001.use_remesh_preserve_volume = False
me_mesh_001.use_remesh_preserve_attributes = False
me_mesh_001.use_mirror_vertex_groups = False
me_mesh_001.update()

# ---- objects
ob_camera = bpy.data.objects.new('Camera', cam_camera)
ob_plane = bpy.data.objects.new('Plane', me_plane)
ob_light_0 = bpy.data.objects.new('Light_0', light_light_0_data)
ob_light_1 = bpy.data.objects.new('Light_1', light_light_1_data)
ob_object_pyramid_0 = bpy.data.objects.new('OBJECT_pyramid_0', me_pyramid)
ob_object_cube_1 = bpy.data.objects.new('OBJECT_cube_1', me_cube)
ob_object_pyramid_2 = bpy.data.objects.new('OBJECT_pyramid_2', me_pyramid_001)
ob_object_cylinder_3 = bpy.data.objects.new('OBJECT_cylinder_3', me_cylinder)
ob_object_cylinder_4 = bpy.data.objects.new('OBJECT_cylinder_4', me_cylinder_001)
ob_object_cube_5 = bpy.data.objects.new('OBJECT_cube_5', me_cube_001)
ob_area = bpy.data.objects.new('Area', light_area_002)
ob_ground = bpy.data.objects.new('Ground', me_mesh_001)
ob_empty = bpy.data.objects.new('Empty', None)

# ---- transforms, parenting, visibility, modifiers, constraints
ob_camera.location = (3.775, 1.154, 3.068)
ob_camera.rotation_euler = (0.9101, -2.367e-07, 1.868)
ob_plane.location = (0.0, 0.0, 0.0)
ob_light_0.location = (1.766, 1.891, 3.044)
ob_light_1.location = (-1.204, 1.975, 3.911)
ob_object_pyramid_0.location = (2.417, -1.521, 0.5)
ob_object_pyramid_0.lock_scale = (True, True, True)
_m = ob_object_pyramid_0.modifiers.new('GeometryNodes', 'NODES')
_m.node_group = ng_geometry_nodes_001
ob_object_cube_1.location = (-2.21, 1.923, 0.7)
ob_object_cube_1.lock_scale = (True, True, True)
ob_object_pyramid_2.location = (1.18, 1.041, 0.7)
ob_object_pyramid_2.lock_scale = (True, True, True)
_m = ob_object_pyramid_2.modifiers.new('GeometryNodes', 'NODES')
_m.node_group = ng_geometry_nodes_002
ob_object_cylinder_3.location = (0.9795, -0.7008, 0.5)
ob_object_cylinder_4.location = (-1.266, 0.02078, 0.5)
ob_object_cube_5.location = (2.459, 1.887, 0.7)
ob_object_cube_5.lock_scale = (True, True, True)
ob_area.location = (11.66, -6.628, 25.82)
ob_area.rotation_euler = (0.236, 0.4169, 0.09708)
ob_area.lineart.crease_threshold = 0.0
ob_ground.location = (-24.06, -18.0, 0.0)
ob_ground.rotation_euler = (0.0, -0.0, 2.698)
ob_ground.lineart.crease_threshold = 0.0
_m = ob_ground.modifiers.new('Subsurf', 'SUBSURF')
_m.uv_smooth = 'PRESERVE_CORNERS'
_m.quality = 2
_m.levels = 2
_m.show_only_control_edges = False
ob_empty.location = (0.0, 0.0, 0.0)
ob_empty.empty_image_offset = (0.0, 0.0)
ob_empty.lineart.crease_threshold = 0.0

# ---- collection membership
scene.collection.objects.link(ob_camera)
scene.collection.objects.link(ob_plane)
scene.collection.objects.link(ob_light_0)
scene.collection.objects.link(ob_light_1)
scene.collection.objects.link(ob_object_pyramid_0)
scene.collection.objects.link(ob_object_cube_1)
scene.collection.objects.link(ob_object_pyramid_2)
scene.collection.objects.link(ob_object_cylinder_3)
scene.collection.objects.link(ob_object_cylinder_4)
scene.collection.objects.link(ob_object_cube_5)
col_collection_1.objects.link(ob_area)
col_collection_1.objects.link(ob_ground)
col_collection_1.objects.link(ob_empty)

# ---- scene / render settings (as saved in the file)
scene.camera = ob_camera
scene.frame_start = 1; scene.frame_end = 250; scene.frame_set(1)
scene.render.engine = 'CYCLES'
scene.render.resolution_x = 640
scene.render.resolution_y = 640
scene.render.dither_intensity = 0.0
scene.cycles.use_denoising = False
scene.cycles.samples = 128
scene.cycles.sampling_pattern = 'TABULATED_SOBOL'
scene.cycles.light_sampling_threshold = 0.0
scene.cycles.use_adaptive_sampling = False
scene.cycles.use_light_tree = False
scene.cycles.blur_glossy = 2.0
scene.cycles.sample_clamp_indirect = 0.0
scene.view_settings.view_transform = 'Standard'
bpy.context.view_layer.update()
